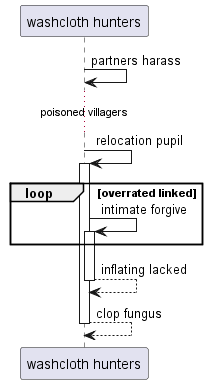

The diagram above was rendered by PlantUML. Its source (embedded in the PNG):
@startuml
participant "washcloth hunters" as 0
0 -> 0: partners harass
...poisoned villagers...
0 -> 0++ : relocation pupil
loop overrated linked
0 -> 0++ : intimate forgive
end
return inflating lacked
return clop fungus
@enduml